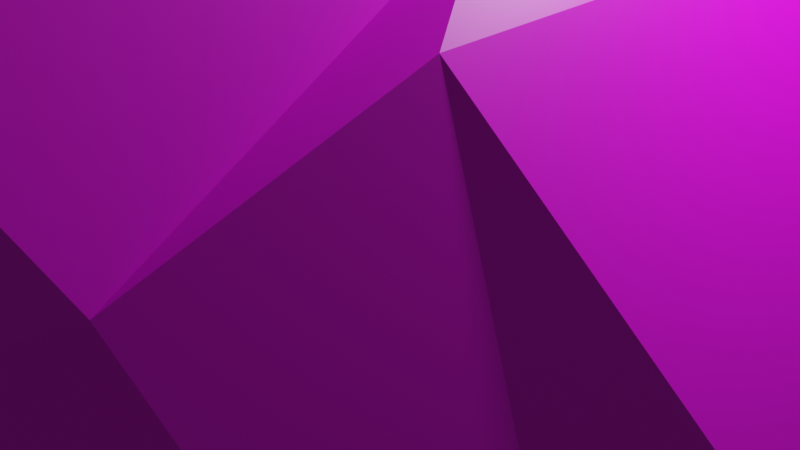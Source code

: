 # Source: Cave.blend  (saved by Blender 3.3.6; exported with 4.5.12 LTS)
import bpy
from mathutils import Matrix  # noqa: F401  (used for matrix-valued properties, if any)

bpy.ops.wm.read_factory_settings(use_empty=True)
scene = bpy.context.scene
scene.name = 'Scene'

# ---- collections
col_collection = bpy.data.collections.new('Collection'); scene.collection.children.link(col_collection)

# ---- images (referenced by path relative to the original .blend; pixels are not part of the script)
import os
ASSET_DIR = os.environ.get("B2B_ASSET_DIR", "")  # directory of the original .blend (textures are referenced by path, not embedded)
HERE = os.path.dirname(os.path.abspath(__file__))  # packed textures are extracted next to this script under _unpacked/

def load_image(name, relpath, width, height, colorspace="sRGB"):
    """Load a texture the original file referenced (path relative to the .blend, or extracted next to this script)."""
    p = next((c for c in (os.path.join(HERE, relpath), os.path.join(ASSET_DIR, relpath)) if relpath and os.path.exists(c)), "")
    if p:
        img = bpy.data.images.load(p, check_existing=True)
        img.name = name
    else:  # same state as the original file: an image datablock whose file is absent (Cycles renders it pink)
        img = bpy.data.images.new(name, width, height)
        img.source = "FILE"
        img.filepath = "//" + (relpath or name)
    img.colorspace_settings.name = colorspace
    return img
img_material_base_color = load_image('Material Base Color', 'CaveColor.png', 1024, 1024, 'sRGB')

# ---- materials (node trees are filled in below, after node groups)
mat_material = bpy.data.materials.new('Material')
mat_material.alpha_threshold = 0.0
mat_material.use_transparent_shadow = False
mat_material.roughness = 0.5
mat_material.line_color = (0.0, 0.0, 0.0, 1.0)

# ---- material node trees
mat_material.use_nodes = True; mat_material.node_tree.nodes.clear()
_N = mat_material.node_tree.nodes; _L = mat_material.node_tree.links
n0 = _N.new('ShaderNodeOutputMaterial'); n0.name = 'Material Output'; n0.location = (300, 300)
n1 = _N.new('ShaderNodeBsdfPrincipled'); n1.name = 'Principled BSDF'; n1.location = (10, 300)
n1.distribution = 'GGX'
n1.subsurface_method = 'RANDOM_WALK_SKIN'
n1.inputs[3].default_value = 1.45
n1.inputs[27].default_value = (0.0, 0.0, 0.0, 1.0)
n1.inputs[28].default_value = 1.0
n2 = _N.new('ShaderNodeTexImage'); n2.name = 'Image Texture'; n2.location = (-280, 275)
n2.image = img_material_base_color
_L.new(n1.outputs[0], n0.inputs[0])
_L.new(n2.outputs[0], n1.inputs[0])
n0.is_active_output = True

# ---- world
world_world = bpy.data.worlds.new('World'); scene.world = world_world
world_world.use_nodes = True; world_world.node_tree.nodes.clear()
_N = world_world.node_tree.nodes; _L = world_world.node_tree.links
n0 = _N.new('ShaderNodeOutputWorld'); n0.name = 'World Output'; n0.location = (300, 300)
n1 = _N.new('ShaderNodeBackground'); n1.name = 'Background'; n1.location = (10, 300)
n1.inputs[0].default_value = (0.05088, 0.05088, 0.05088, 1.0)
_L.new(n1.outputs[0], n0.inputs[0])
n0.is_active_output = True
world_world.color = (0.05088, 0.05088, 0.05088)
world_world.use_sun_shadow = False
world_world.sun_shadow_jitter_overblur = 0.0

# ---- cameras
cam_camera = bpy.data.cameras.new('Camera')
cam_camera.clip_end = 100.0
cam_camera.ortho_scale = 7.314

# ---- lights
light_light = bpy.data.lights.new('Light', 'POINT')
light_light.transmission_factor = 0.0
light_light.energy = 1000.0
light_light.shadow_soft_size = 0.1
light_light.shadow_maximum_resolution = 0.006
light_light.use_absolute_resolution = True

# ---- meshes
me_cube = bpy.data.meshes.new('Cube')
me_cube.from_pydata([(0.671, 1.795, 1.0), (1.24, 3.558, -2.164), (-0.3596, -0.4985, 1.6), (1.139, -2.219, -2.164), (-0.7556, 1.024, 0.803), (-0.929, 2.798, -2.566), (-1.0, -1.711, -2.164), (-1.744, 1.822, -2.629), (0.5538, 1.518, 1.71), (-0.3266, 1.399, 2.142), (1.988, 0.8507, -2.155), (-1.744, -1.035, -2.482), (0.7603, -2.043, 1.077), (0.3505, -2.382, 0.01477), (1.887, -0.8364, -2.155), (1.028, 2.344, 0.5863), (-0.7879, -1.334, 0.6536), (0.9266, -1.65, 0.274), (-0.7879, 2.024, 0.6536), (1.773, 0.626, -0.5232), (-1.685, 0.5232, 0.5863), (-1.685, -0.9095, -0.8282), (1.711, -0.3272, -0.5747), (-0.7556, -1.277, 1.083), (0.7556, -2.087, 1.083), (0.9186, 0.4211, 0.8996), (-1.7, -0.4073, 0.9337), (0.9186, -0.6071, 0.8996), (0.7603, -2.059, 1.069), (-0.7325, -1.236, 1.389), (0.6378, -0.5083, 1.543), (0.671, 1.341, 1.389), (0.1286, -1.755, -0.6867), (0.4994, 0.5838, -1.967), (0.398, -0.3651, -1.967), (1.191, 1.36, 0.7814), (1.09, -0.9158, 0.6582), (0.4374, 0.5673, -0.7413), (0.3749, -0.1488, -0.78)], [], [(13, 24, 16), (24, 29, 23), (11, 14, 3, 6), (27, 30, 12), (5, 10, 7), (0, 4, 9, 8), (25, 31, 30, 27), (7, 10, 14, 11), (8, 9, 2), (22, 14, 34, 38), (6, 16, 21), (11, 21, 7), (1, 35, 10), (5, 18, 1), (14, 36, 17, 3), (7, 20, 18), (3, 32, 6), (35, 25, 27, 36), (16, 23, 21), (21, 23, 26), (15, 0, 35), (18, 4, 0), (36, 27, 12, 28, 17), (20, 26, 18), (17, 28, 24, 13), (28, 12, 24), (9, 4, 26), (0, 8, 31), (2, 9, 26), (8, 2, 31), (13, 3, 17), (26, 23, 29), (7, 21, 20), (1, 18, 15), (18, 5, 7), (26, 20, 21), (0, 15, 18), (18, 26, 4), (12, 30, 2, 24), (31, 2, 30), (29, 24, 2), (21, 11, 6), (35, 1, 15), (6, 32, 16), (16, 32, 3, 13), (35, 0, 25), (16, 24, 23), (26, 29, 2), (31, 25, 0), (33, 37, 38, 34), (19, 10, 35), (14, 22, 36), (22, 19, 35, 36), (14, 10, 33, 34), (19, 22, 38, 37), (10, 19, 37, 33), (10, 5, 1)])
_uv = me_cube.uv_layers.new(name='UVMap')
_uv.uv.foreach_set('vector', [0.5733, 0.834, 0.6035, 0.75, 0.5733, 1.0, 0.6035, 0.75, 0.625, 1.0, 0.6035, 1.0, 0.125, 0.7121, 0.375, 0.7121, 0.375, 0.75, 0.125, 0.75, 0.6035, 0.7121, 0.625, 0.7121, 0.6035, 0.7489, 0.125, 0.5, 0.375, 0.542, 0.125, 0.542, 0.6513, 0.5263, 0.8487, 0.5263, 0.8487, 0.542, 0.6513, 0.542, 0.6035, 0.542, 0.625, 0.542, 0.625, 0.7121, 0.6035, 0.7121, 0.125, 0.542, 0.375, 0.542, 0.375, 0.7121, 0.125, 0.7121, 0.6513, 0.542, 0.8487, 0.542, 0.6513, 0.7121, 0.5462, 0.6824, 0.402, 0.6795, 0.402, 0.6795, 0.5462, 0.6824, 0.375, 0.0, 0.5733, 0.0, 0.5733, 0.03791, 0.375, 0.03791, 0.5733, 0.03791, 0.375, 0.208, 0.375, 0.5, 0.5733, 0.542, 0.375, 0.542, 0.375, 0.25, 0.5733, 0.25, 0.375, 0.5, 0.375, 0.7121, 0.5733, 0.7121, 0.5733, 0.75, 0.375, 0.75, 0.375, 0.208, 0.5733, 0.208, 0.5733, 0.25, 0.375, 0.75, 0.4792, 0.8674, 0.375, 1.0, 0.5733, 0.542, 0.6035, 0.542, 0.6035, 0.7121, 0.5733, 0.7121, 0.5733, 0.0, 0.6035, 0.0, 0.5733, 0.03791, 0.5733, 0.03791, 0.6035, 0.03791, 0.6035, 0.208, 0.5733, 0.5, 0.6035, 0.5, 0.5733, 0.542, 0.5733, 0.25, 0.6035, 0.25, 0.6035, 0.5, 0.5733, 0.7121, 0.6035, 0.7121, 0.6035, 0.7489, 0.6026, 0.75, 0.5733, 0.75, 0.5733, 0.208, 0.6035, 0.208, 0.5733, 0.25, 0.5733, 0.75, 0.6026, 0.75, 0.6035, 0.75, 0.5733, 0.834, 0.6026, 0.75, 0.6035, 0.7489, 0.6035, 0.75, 0.8487, 0.542, 0.875, 0.5, 0.875, 0.542, 0.6513, 0.5263, 0.6513, 0.542, 0.625, 0.542, 0.8487, 0.7121, 0.8487, 0.542, 0.875, 0.7121, 0.6513, 0.542, 0.6513, 0.7121, 0.625, 0.542, 0.5733, 0.834, 0.375, 0.75, 0.5733, 0.75, 0.625, 0.03791, 0.6035, 0.0, 0.625, 0.0, 0.375, 0.208, 0.5733, 0.03791, 0.5733, 0.208, 0.375, 0.5, 0.5733, 0.25, 0.5733, 0.5, 0.5733, 0.25, 0.375, 0.25, 0.375, 0.208, 0.6035, 0.208, 0.5733, 0.208, 0.5733, 0.03791, 0.6035, 0.5, 0.5733, 0.5, 0.5733, 0.25, 0.5733, 0.25, 0.6035, 0.208, 0.6035, 0.25, 0.6035, 0.7489, 0.625, 0.7121, 0.625, 0.75, 0.6035, 0.75, 0.625, 0.542, 0.6513, 0.7121, 0.625, 0.7121, 0.625, 1.0, 0.6035, 0.75, 0.625, 0.75, 0.5733, 0.03791, 0.375, 0.03791, 0.375, 0.0, 0.5733, 0.542, 0.375, 0.5, 0.5733, 0.5, 0.375, 1.0, 0.4792, 0.8674, 0.5733, 1.0, 0.5733, 1.0, 0.4792, 0.8674, 0.375, 0.75, 0.5733, 0.834, 0.5733, 0.542, 0.6035, 0.5, 0.6035, 0.542, 0.5733, 1.0, 0.6035, 0.75, 0.6035, 1.0, 0.875, 0.7121, 0.875, 0.75, 0.8487, 0.7237, 0.625, 0.542, 0.6035, 0.542, 0.6035, 0.5, 0.4015, 0.5747, 0.5467, 0.5718, 0.5462, 0.6824, 0.402, 0.6795, 0.5467, 0.5718, 0.375, 0.542, 0.5733, 0.542, 0.402, 0.6795, 0.5462, 0.6824, 0.5733, 0.7121, 0.5462, 0.6824, 0.5467, 0.5718, 0.5733, 0.542, 0.5733, 0.7121, 0.375, 0.7121, 0.375, 0.542, 0.375, 0.542, 0.375, 0.7121, 0.5467, 0.5718, 0.5462, 0.6824, 0.5462, 0.6824, 0.5467, 0.5718, 0.375, 0.542, 0.5467, 0.5718, 0.5467, 0.5718, 0.375, 0.542, 0.375, 0.542, 0.125, 0.5, 0.375, 0.5])
me_cube.materials.append(mat_material)
me_cube.use_mirror_vertex_groups = False
me_cube.update()

# ---- objects
ob_cube = bpy.data.objects.new('Cube', me_cube)
ob_light = bpy.data.objects.new('Light', light_light)
ob_camera = bpy.data.objects.new('Camera', cam_camera)

# ---- transforms, parenting, visibility, modifiers, constraints
ob_cube.location = (0.0, 0.0, 1.154)
ob_cube.scale = (2.848, 2.848, 2.848)
ob_cube.lock_rotations_4d = False
ob_cube.empty_display_type = 'ARROWS'
ob_cube.lineart.crease_threshold = 0.0
ob_light.location = (4.076, 1.005, 5.904)
ob_light.rotation_euler = (0.6503, 0.05522, 1.866)
ob_light.lock_rotations_4d = False
ob_light.empty_display_type = 'ARROWS'
ob_light.color = (0.0, 0.0, 0.0, 0.0)
ob_light.lineart.crease_threshold = 0.0
ob_camera.location = (7.359, -6.926, 4.958)
ob_camera.rotation_euler = (1.109, 0.0, 0.8149)
ob_camera.lock_rotations_4d = False
ob_camera.empty_display_type = 'ARROWS'
ob_camera.color = (0.0, 0.0, 0.0, 0.0)
ob_camera.display_type = 'WIRE'
ob_camera.lineart.crease_threshold = 0.0

# ---- collection membership
col_collection.objects.link(ob_cube)
col_collection.objects.link(ob_light)
col_collection.objects.link(ob_camera)

# ---- scene / render settings (as saved in the file)
scene.camera = ob_camera
scene.frame_start = 1; scene.frame_end = 250; scene.frame_set(1)
scene.render.engine = 'BLENDER_EEVEE_NEXT'
scene.cycles.sampling_pattern = 'TABULATED_SOBOL'
scene.cycles.use_light_tree = False
scene.view_settings.view_transform = 'Filmic'
bpy.context.view_layer.update()

